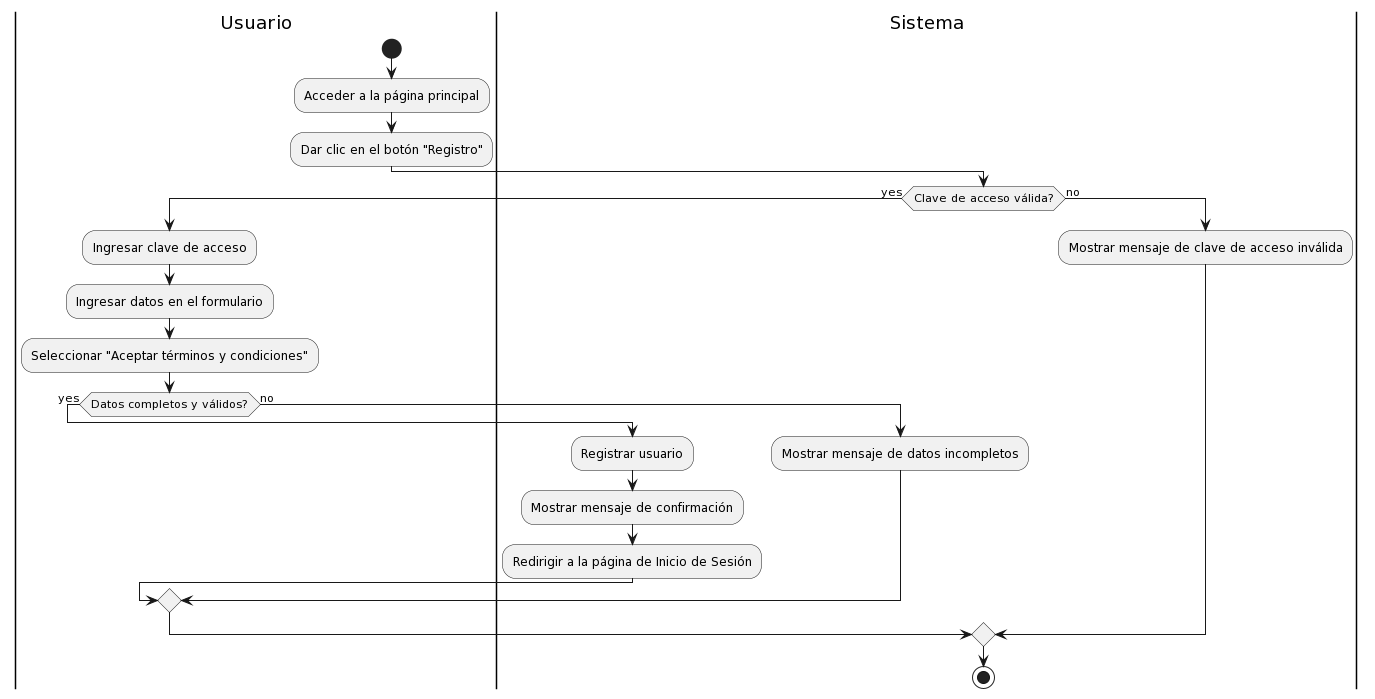

The diagram above was rendered by PlantUML. Its source (embedded in the PNG):
@startuml
|Usuario|
start
:Acceder a la página principal;
:Dar clic en el botón "Registro";
|Sistema|
if (Clave de acceso válida?) then (yes)
  |Usuario|
  :Ingresar clave de acceso;
  |Usuario|
  :Ingresar datos en el formulario;
  :Seleccionar "Aceptar términos y condiciones";
  if (Datos completos y válidos?) then (yes)
    |Sistema|
    :Registrar usuario;
    :Mostrar mensaje de confirmación;
    :Redirigir a la página de Inicio de Sesión;
  else (no)
    |Sistema|
    :Mostrar mensaje de datos incompletos;
  endif
else (no)
  |Sistema|
  :Mostrar mensaje de clave de acceso inválida;
endif
stop
@enduml